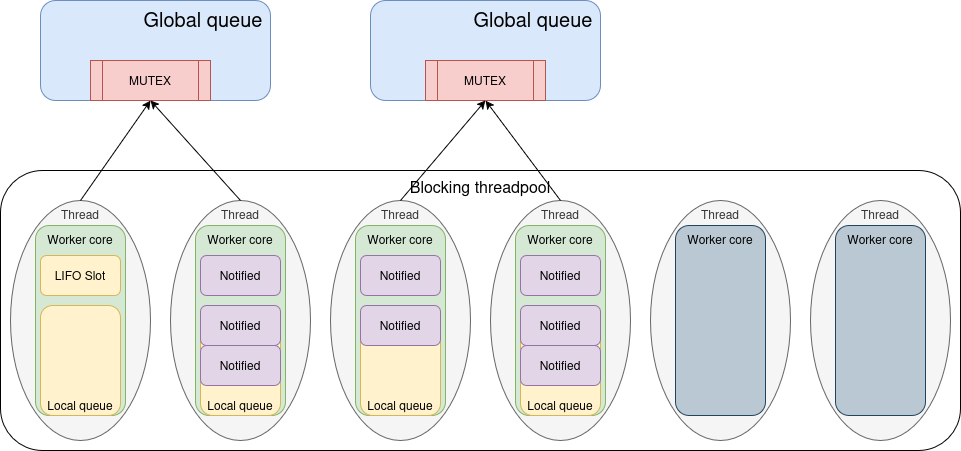

The diagram above was exported from draw.io. Its source (the exported page's mxGraphModel, read from the mxfile embedded in the PNG):
<mxGraphModel dx="2210" dy="1895" grid="1" gridSize="10" guides="1" tooltips="1" connect="1" arrows="1" fold="1" page="1" pageScale="1" pageWidth="850" pageHeight="1100" math="0" shadow="0">
  <root>
    <mxCell id="0" />
    <mxCell id="1" parent="0" />
    <mxCell id="PLnWmhKH_hj00JdtdD3A-1" value="Global queue&amp;nbsp;" style="rounded=1;whiteSpace=wrap;html=1;fillColor=#dae8fc;strokeColor=#6c8ebf;align=right;verticalAlign=top;fontSize=20;" parent="1" vertex="1">
      <mxGeometry x="-70" y="-580" width="230" height="100" as="geometry" />
    </mxCell>
    <mxCell id="E0QZvlZor7kNDEkdH7sS-3" value="MUTEX" style="shape=process;whiteSpace=wrap;html=1;backgroundOutline=1;fillColor=#f8cecc;strokeColor=#b85450;" parent="1" vertex="1">
      <mxGeometry x="-20" y="-520" width="120" height="40" as="geometry" />
    </mxCell>
    <mxCell id="E0QZvlZor7kNDEkdH7sS-90" value="Blocking threadpool" style="rounded=1;whiteSpace=wrap;html=1;fillColor=none;verticalAlign=top;strokeColor=#000000;fontSize=16;" parent="1" vertex="1">
      <mxGeometry x="-110" y="-410" width="960" height="280" as="geometry" />
    </mxCell>
    <mxCell id="E0QZvlZor7kNDEkdH7sS-102" value="Thread" style="ellipse;whiteSpace=wrap;html=1;align=center;verticalAlign=top;fillColor=#f5f5f5;fontColor=#333333;strokeColor=#666666;" parent="1" vertex="1">
      <mxGeometry x="-100" y="-380" width="140" height="240" as="geometry" />
    </mxCell>
    <mxCell id="E0QZvlZor7kNDEkdH7sS-91" value="Worker core" style="rounded=1;whiteSpace=wrap;html=1;verticalAlign=top;fillColor=#d5e8d4;strokeColor=#82b366;" parent="1" vertex="1">
      <mxGeometry x="-75" y="-355" width="90" height="190" as="geometry" />
    </mxCell>
    <mxCell id="E0QZvlZor7kNDEkdH7sS-98" value="Local queue" style="rounded=1;whiteSpace=wrap;html=1;verticalAlign=bottom;fillColor=#fff2cc;strokeColor=#d6b656;" parent="1" vertex="1">
      <mxGeometry x="-70" y="-275" width="80" height="110" as="geometry" />
    </mxCell>
    <mxCell id="E0QZvlZor7kNDEkdH7sS-99" value="LIFO Slot" style="rounded=1;whiteSpace=wrap;html=1;fillColor=#fff2cc;strokeColor=#d6b656;" parent="1" vertex="1">
      <mxGeometry x="-70" y="-325" width="80" height="40" as="geometry" />
    </mxCell>
    <mxCell id="E0QZvlZor7kNDEkdH7sS-87" value="Thread" style="ellipse;whiteSpace=wrap;html=1;align=center;verticalAlign=top;fillColor=#f5f5f5;fontColor=#333333;strokeColor=#666666;" parent="1" vertex="1">
      <mxGeometry x="540" y="-380" width="140" height="240" as="geometry" />
    </mxCell>
    <mxCell id="E0QZvlZor7kNDEkdH7sS-88" value="Thread" style="ellipse;whiteSpace=wrap;html=1;align=center;verticalAlign=top;fillColor=#f5f5f5;fontColor=#333333;strokeColor=#666666;" parent="1" vertex="1">
      <mxGeometry x="700" y="-380" width="140" height="240" as="geometry" />
    </mxCell>
    <mxCell id="E0QZvlZor7kNDEkdH7sS-103" value="Worker core" style="rounded=1;whiteSpace=wrap;html=1;verticalAlign=top;fillColor=#bac8d3;strokeColor=#23445d;" parent="1" vertex="1">
      <mxGeometry x="565" y="-355" width="90" height="190" as="geometry" />
    </mxCell>
    <mxCell id="E0QZvlZor7kNDEkdH7sS-104" value="Worker core" style="rounded=1;whiteSpace=wrap;html=1;verticalAlign=top;fillColor=#bac8d3;strokeColor=#23445d;" parent="1" vertex="1">
      <mxGeometry x="725" y="-355" width="90" height="190" as="geometry" />
    </mxCell>
    <mxCell id="E0QZvlZor7kNDEkdH7sS-106" value="Thread" style="ellipse;whiteSpace=wrap;html=1;align=center;verticalAlign=top;fillColor=#f5f5f5;fontColor=#333333;strokeColor=#666666;" parent="1" vertex="1">
      <mxGeometry x="60" y="-380" width="140" height="240" as="geometry" />
    </mxCell>
    <mxCell id="E0QZvlZor7kNDEkdH7sS-107" value="Worker core" style="rounded=1;whiteSpace=wrap;html=1;verticalAlign=top;fillColor=#d5e8d4;strokeColor=#82b366;" parent="1" vertex="1">
      <mxGeometry x="85" y="-355" width="90" height="190" as="geometry" />
    </mxCell>
    <mxCell id="E0QZvlZor7kNDEkdH7sS-108" value="Local queue" style="rounded=1;whiteSpace=wrap;html=1;verticalAlign=bottom;fillColor=#fff2cc;strokeColor=#d6b656;" parent="1" vertex="1">
      <mxGeometry x="90" y="-275" width="80" height="110" as="geometry" />
    </mxCell>
    <mxCell id="E0QZvlZor7kNDEkdH7sS-109" value="Notified" style="rounded=1;whiteSpace=wrap;html=1;fillColor=#e1d5e7;strokeColor=#9673a6;" parent="1" vertex="1">
      <mxGeometry x="90" y="-325" width="80" height="40" as="geometry" />
    </mxCell>
    <mxCell id="E0QZvlZor7kNDEkdH7sS-110" value="Notified" style="rounded=1;whiteSpace=wrap;html=1;fillColor=#e1d5e7;strokeColor=#9673a6;" parent="1" vertex="1">
      <mxGeometry x="90" y="-275" width="80" height="40" as="geometry" />
    </mxCell>
    <mxCell id="E0QZvlZor7kNDEkdH7sS-111" value="Notified" style="rounded=1;whiteSpace=wrap;html=1;fillColor=#e1d5e7;strokeColor=#9673a6;" parent="1" vertex="1">
      <mxGeometry x="90" y="-235" width="80" height="40" as="geometry" />
    </mxCell>
    <mxCell id="E0QZvlZor7kNDEkdH7sS-112" value="Thread" style="ellipse;whiteSpace=wrap;html=1;align=center;verticalAlign=top;fillColor=#f5f5f5;fontColor=#333333;strokeColor=#666666;" parent="1" vertex="1">
      <mxGeometry x="220" y="-380" width="140" height="240" as="geometry" />
    </mxCell>
    <mxCell id="E0QZvlZor7kNDEkdH7sS-113" value="Worker core" style="rounded=1;whiteSpace=wrap;html=1;verticalAlign=top;fillColor=#d5e8d4;strokeColor=#82b366;" parent="1" vertex="1">
      <mxGeometry x="245" y="-355" width="90" height="190" as="geometry" />
    </mxCell>
    <mxCell id="E0QZvlZor7kNDEkdH7sS-114" value="Local queue" style="rounded=1;whiteSpace=wrap;html=1;verticalAlign=bottom;fillColor=#fff2cc;strokeColor=#d6b656;" parent="1" vertex="1">
      <mxGeometry x="250" y="-275" width="80" height="110" as="geometry" />
    </mxCell>
    <mxCell id="E0QZvlZor7kNDEkdH7sS-115" value="Notified" style="rounded=1;whiteSpace=wrap;html=1;fillColor=#e1d5e7;strokeColor=#9673a6;" parent="1" vertex="1">
      <mxGeometry x="250" y="-325" width="80" height="40" as="geometry" />
    </mxCell>
    <mxCell id="E0QZvlZor7kNDEkdH7sS-116" value="Notified" style="rounded=1;whiteSpace=wrap;html=1;fillColor=#e1d5e7;strokeColor=#9673a6;" parent="1" vertex="1">
      <mxGeometry x="250" y="-275" width="80" height="40" as="geometry" />
    </mxCell>
    <mxCell id="E0QZvlZor7kNDEkdH7sS-118" value="Thread" style="ellipse;whiteSpace=wrap;html=1;align=center;verticalAlign=top;fillColor=#f5f5f5;fontColor=#333333;strokeColor=#666666;" parent="1" vertex="1">
      <mxGeometry x="380" y="-380" width="140" height="240" as="geometry" />
    </mxCell>
    <mxCell id="E0QZvlZor7kNDEkdH7sS-119" value="Worker core" style="rounded=1;whiteSpace=wrap;html=1;verticalAlign=top;fillColor=#d5e8d4;strokeColor=#82b366;" parent="1" vertex="1">
      <mxGeometry x="405" y="-355" width="90" height="190" as="geometry" />
    </mxCell>
    <mxCell id="E0QZvlZor7kNDEkdH7sS-120" value="Local queue" style="rounded=1;whiteSpace=wrap;html=1;verticalAlign=bottom;fillColor=#fff2cc;strokeColor=#d6b656;" parent="1" vertex="1">
      <mxGeometry x="410" y="-275" width="80" height="110" as="geometry" />
    </mxCell>
    <mxCell id="E0QZvlZor7kNDEkdH7sS-121" value="Notified" style="rounded=1;whiteSpace=wrap;html=1;fillColor=#e1d5e7;strokeColor=#9673a6;" parent="1" vertex="1">
      <mxGeometry x="410" y="-325" width="80" height="40" as="geometry" />
    </mxCell>
    <mxCell id="E0QZvlZor7kNDEkdH7sS-122" value="Notified" style="rounded=1;whiteSpace=wrap;html=1;fillColor=#e1d5e7;strokeColor=#9673a6;" parent="1" vertex="1">
      <mxGeometry x="410" y="-275" width="80" height="40" as="geometry" />
    </mxCell>
    <mxCell id="E0QZvlZor7kNDEkdH7sS-123" value="Notified" style="rounded=1;whiteSpace=wrap;html=1;fillColor=#e1d5e7;strokeColor=#9673a6;" parent="1" vertex="1">
      <mxGeometry x="410" y="-235" width="80" height="40" as="geometry" />
    </mxCell>
    <mxCell id="gFofIBb976VXe0n4CRGK-4" value="Global queue&amp;nbsp;" style="rounded=1;whiteSpace=wrap;html=1;fillColor=#dae8fc;strokeColor=#6c8ebf;align=right;verticalAlign=top;fontSize=20;" parent="1" vertex="1">
      <mxGeometry x="260" y="-580" width="230" height="100" as="geometry" />
    </mxCell>
    <mxCell id="gFofIBb976VXe0n4CRGK-5" value="MUTEX" style="shape=process;whiteSpace=wrap;html=1;backgroundOutline=1;fillColor=#f8cecc;strokeColor=#b85450;" parent="1" vertex="1">
      <mxGeometry x="315" y="-520" width="120" height="40" as="geometry" />
    </mxCell>
    <mxCell id="gFofIBb976VXe0n4CRGK-11" value="" style="endArrow=classic;html=1;rounded=0;exitX=0.5;exitY=0;exitDx=0;exitDy=0;entryX=0.5;entryY=1;entryDx=0;entryDy=0;" parent="1" source="E0QZvlZor7kNDEkdH7sS-102" target="E0QZvlZor7kNDEkdH7sS-3" edge="1">
      <mxGeometry width="50" height="50" relative="1" as="geometry">
        <mxPoint x="430" y="-410" as="sourcePoint" />
        <mxPoint x="480" y="-460" as="targetPoint" />
      </mxGeometry>
    </mxCell>
    <mxCell id="gFofIBb976VXe0n4CRGK-12" value="" style="endArrow=classic;html=1;rounded=0;exitX=0.5;exitY=0;exitDx=0;exitDy=0;entryX=0.5;entryY=1;entryDx=0;entryDy=0;" parent="1" source="E0QZvlZor7kNDEkdH7sS-106" target="E0QZvlZor7kNDEkdH7sS-3" edge="1">
      <mxGeometry width="50" height="50" relative="1" as="geometry">
        <mxPoint x="430" y="-410" as="sourcePoint" />
        <mxPoint x="480" y="-460" as="targetPoint" />
      </mxGeometry>
    </mxCell>
    <mxCell id="gFofIBb976VXe0n4CRGK-13" value="" style="endArrow=classic;html=1;rounded=0;exitX=0.5;exitY=0;exitDx=0;exitDy=0;entryX=0.5;entryY=1;entryDx=0;entryDy=0;" parent="1" source="E0QZvlZor7kNDEkdH7sS-112" target="gFofIBb976VXe0n4CRGK-5" edge="1">
      <mxGeometry width="50" height="50" relative="1" as="geometry">
        <mxPoint x="430" y="-410" as="sourcePoint" />
        <mxPoint x="480" y="-460" as="targetPoint" />
      </mxGeometry>
    </mxCell>
    <mxCell id="gFofIBb976VXe0n4CRGK-14" value="" style="endArrow=classic;html=1;rounded=0;exitX=0.5;exitY=0;exitDx=0;exitDy=0;entryX=0.5;entryY=1;entryDx=0;entryDy=0;" parent="1" source="E0QZvlZor7kNDEkdH7sS-118" target="gFofIBb976VXe0n4CRGK-5" edge="1">
      <mxGeometry width="50" height="50" relative="1" as="geometry">
        <mxPoint x="430" y="-410" as="sourcePoint" />
        <mxPoint x="480" y="-460" as="targetPoint" />
      </mxGeometry>
    </mxCell>
  </root>
</mxGraphModel>